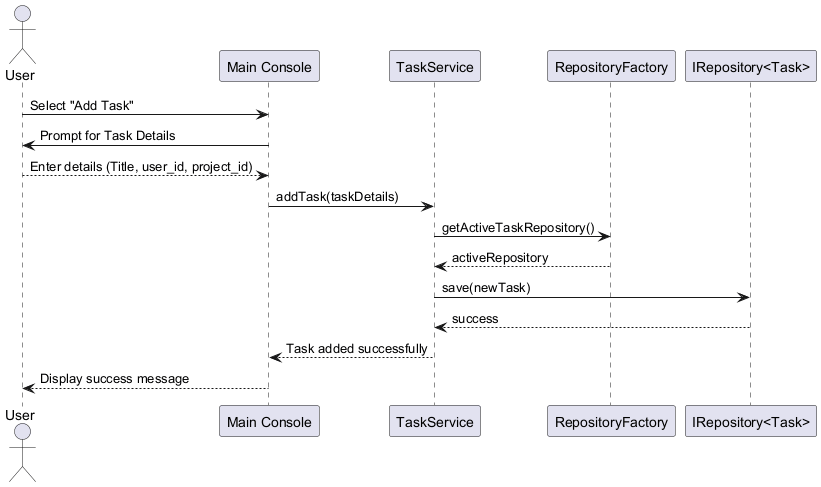

The diagram above was rendered by PlantUML. Its source (embedded in the PNG):
@startuml
actor User as U
participant "Main Console" as UI
participant "TaskService" as TS
participant "RepositoryFactory" as RF
participant "IRepository<Task>" as TR

U -> UI : Select "Add Task"
UI -> U : Prompt for Task Details
U --> UI : Enter details (Title, user_id, project_id)
UI -> TS : addTask(taskDetails)
TS -> RF : getActiveTaskRepository()
RF --> TS : activeRepository
TS -> TR : save(newTask)
TR --> TS : success
TS --> UI : Task added successfully
UI --> U : Display success message
@enduml